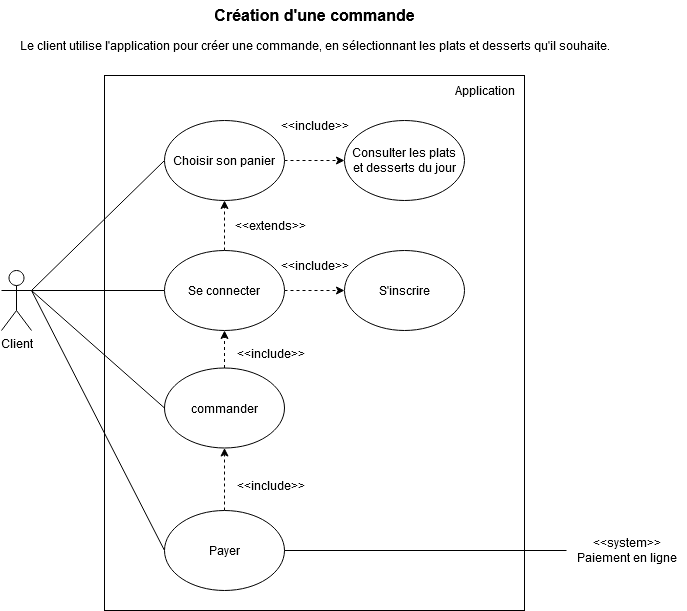

The diagram above was exported from draw.io. Its source (the exported page's mxGraphModel, read from the mxfile embedded in the PNG):
<mxGraphModel dx="2074" dy="1106" grid="1" gridSize="10" guides="1" tooltips="1" connect="1" arrows="1" fold="1" page="1" pageScale="1" pageWidth="827" pageHeight="1169" math="0" shadow="0">
  <root>
    <mxCell id="0" />
    <mxCell id="1" parent="0" />
    <mxCell id="TO1Vf6e0T0rvEtmI2LT_-51" value="" style="rounded=0;whiteSpace=wrap;html=1;" parent="1" vertex="1">
      <mxGeometry x="203" y="125" width="420" height="535" as="geometry" />
    </mxCell>
    <mxCell id="BEs0LTgjB942dpe1J_l7-8" style="rounded=0;orthogonalLoop=1;jettySize=auto;html=1;exitX=1;exitY=0.3333333333333333;exitDx=0;exitDy=0;exitPerimeter=0;entryX=0;entryY=0.5;entryDx=0;entryDy=0;endArrow=none;endFill=0;" edge="1" parent="1" source="TO1Vf6e0T0rvEtmI2LT_-2" target="TO1Vf6e0T0rvEtmI2LT_-19">
      <mxGeometry relative="1" as="geometry" />
    </mxCell>
    <mxCell id="BEs0LTgjB942dpe1J_l7-9" style="rounded=0;orthogonalLoop=1;jettySize=auto;html=1;exitX=1;exitY=0.3333333333333333;exitDx=0;exitDy=0;exitPerimeter=0;entryX=0;entryY=0.5;entryDx=0;entryDy=0;endArrow=none;endFill=0;" edge="1" parent="1" source="TO1Vf6e0T0rvEtmI2LT_-2" target="TO1Vf6e0T0rvEtmI2LT_-8">
      <mxGeometry relative="1" as="geometry" />
    </mxCell>
    <mxCell id="BEs0LTgjB942dpe1J_l7-10" style="rounded=0;orthogonalLoop=1;jettySize=auto;html=1;exitX=1;exitY=0.3333333333333333;exitDx=0;exitDy=0;exitPerimeter=0;entryX=0;entryY=0.5;entryDx=0;entryDy=0;endArrow=none;endFill=0;" edge="1" parent="1" source="TO1Vf6e0T0rvEtmI2LT_-2" target="TO1Vf6e0T0rvEtmI2LT_-7">
      <mxGeometry relative="1" as="geometry" />
    </mxCell>
    <mxCell id="BEs0LTgjB942dpe1J_l7-11" style="rounded=0;orthogonalLoop=1;jettySize=auto;html=1;exitX=1;exitY=0.3333333333333333;exitDx=0;exitDy=0;exitPerimeter=0;entryX=0;entryY=0.5;entryDx=0;entryDy=0;endArrow=none;endFill=0;" edge="1" parent="1" source="TO1Vf6e0T0rvEtmI2LT_-2" target="TO1Vf6e0T0rvEtmI2LT_-47">
      <mxGeometry relative="1" as="geometry" />
    </mxCell>
    <mxCell id="TO1Vf6e0T0rvEtmI2LT_-2" value="Client" style="shape=umlActor;verticalLabelPosition=bottom;verticalAlign=top;html=1;outlineConnect=0;" parent="1" vertex="1">
      <mxGeometry x="100" y="320" width="30" height="60" as="geometry" />
    </mxCell>
    <mxCell id="TO1Vf6e0T0rvEtmI2LT_-5" value="Création d'une commande" style="text;html=1;align=center;verticalAlign=middle;resizable=0;points=[];autosize=1;strokeColor=none;fillColor=none;strokeWidth=1;fontStyle=1;fontSize=16;" parent="1" vertex="1">
      <mxGeometry x="303" y="50" width="220" height="30" as="geometry" />
    </mxCell>
    <mxCell id="TO1Vf6e0T0rvEtmI2LT_-6" value="&lt;div&gt;Consulter les plats&lt;/div&gt;&lt;div&gt;et desserts du jour&lt;/div&gt;" style="ellipse;whiteSpace=wrap;html=1;" parent="1" vertex="1">
      <mxGeometry x="443" y="170" width="120" height="80" as="geometry" />
    </mxCell>
    <mxCell id="BEs0LTgjB942dpe1J_l7-2" style="edgeStyle=orthogonalEdgeStyle;rounded=0;orthogonalLoop=1;jettySize=auto;html=1;exitX=1;exitY=0.5;exitDx=0;exitDy=0;entryX=0;entryY=0.5;entryDx=0;entryDy=0;dashed=1;" edge="1" parent="1" source="TO1Vf6e0T0rvEtmI2LT_-7" target="TO1Vf6e0T0rvEtmI2LT_-16">
      <mxGeometry relative="1" as="geometry" />
    </mxCell>
    <mxCell id="BEs0LTgjB942dpe1J_l7-19" style="edgeStyle=orthogonalEdgeStyle;rounded=0;orthogonalLoop=1;jettySize=auto;html=1;exitX=0.5;exitY=0;exitDx=0;exitDy=0;entryX=0.5;entryY=1;entryDx=0;entryDy=0;dashed=1;" edge="1" parent="1" source="TO1Vf6e0T0rvEtmI2LT_-7" target="TO1Vf6e0T0rvEtmI2LT_-47">
      <mxGeometry relative="1" as="geometry" />
    </mxCell>
    <mxCell id="TO1Vf6e0T0rvEtmI2LT_-7" value="Se connecter" style="ellipse;whiteSpace=wrap;html=1;" parent="1" vertex="1">
      <mxGeometry x="263" y="300" width="120" height="80" as="geometry" />
    </mxCell>
    <mxCell id="BEs0LTgjB942dpe1J_l7-4" style="edgeStyle=orthogonalEdgeStyle;rounded=0;orthogonalLoop=1;jettySize=auto;html=1;exitX=0.5;exitY=0;exitDx=0;exitDy=0;entryX=0.5;entryY=1;entryDx=0;entryDy=0;dashed=1;" edge="1" parent="1" source="TO1Vf6e0T0rvEtmI2LT_-8" target="TO1Vf6e0T0rvEtmI2LT_-7">
      <mxGeometry relative="1" as="geometry" />
    </mxCell>
    <mxCell id="TO1Vf6e0T0rvEtmI2LT_-8" value="commander" style="ellipse;whiteSpace=wrap;html=1;" parent="1" vertex="1">
      <mxGeometry x="263" y="417.5" width="120" height="80" as="geometry" />
    </mxCell>
    <mxCell id="TO1Vf6e0T0rvEtmI2LT_-16" value="S'inscrire" style="ellipse;whiteSpace=wrap;html=1;" parent="1" vertex="1">
      <mxGeometry x="443" y="300" width="120" height="80" as="geometry" />
    </mxCell>
    <mxCell id="BEs0LTgjB942dpe1J_l7-3" style="edgeStyle=orthogonalEdgeStyle;rounded=0;orthogonalLoop=1;jettySize=auto;html=1;exitX=0.5;exitY=0;exitDx=0;exitDy=0;entryX=0.5;entryY=1;entryDx=0;entryDy=0;dashed=1;" edge="1" parent="1" source="TO1Vf6e0T0rvEtmI2LT_-19" target="TO1Vf6e0T0rvEtmI2LT_-8">
      <mxGeometry relative="1" as="geometry" />
    </mxCell>
    <mxCell id="TO1Vf6e0T0rvEtmI2LT_-19" value="Payer" style="ellipse;whiteSpace=wrap;html=1;" parent="1" vertex="1">
      <mxGeometry x="263" y="560" width="120" height="80" as="geometry" />
    </mxCell>
    <mxCell id="BEs0LTgjB942dpe1J_l7-18" style="edgeStyle=orthogonalEdgeStyle;rounded=0;orthogonalLoop=1;jettySize=auto;html=1;entryX=1;entryY=0.5;entryDx=0;entryDy=0;endArrow=none;endFill=0;" edge="1" parent="1" source="TO1Vf6e0T0rvEtmI2LT_-24" target="TO1Vf6e0T0rvEtmI2LT_-19">
      <mxGeometry relative="1" as="geometry" />
    </mxCell>
    <mxCell id="TO1Vf6e0T0rvEtmI2LT_-24" value="&lt;div&gt;&amp;lt;&amp;lt;system&amp;gt;&amp;gt;&lt;/div&gt;&lt;div&gt;Paiement en ligne&lt;br&gt;&lt;/div&gt;" style="text;html=1;align=center;verticalAlign=middle;resizable=0;points=[];autosize=1;strokeColor=none;fillColor=none;" parent="1" vertex="1">
      <mxGeometry x="665" y="580" width="120" height="40" as="geometry" />
    </mxCell>
    <mxCell id="BEs0LTgjB942dpe1J_l7-6" style="edgeStyle=orthogonalEdgeStyle;rounded=0;orthogonalLoop=1;jettySize=auto;html=1;exitX=1;exitY=0.5;exitDx=0;exitDy=0;entryX=0;entryY=0.5;entryDx=0;entryDy=0;dashed=1;" edge="1" parent="1" source="TO1Vf6e0T0rvEtmI2LT_-47" target="TO1Vf6e0T0rvEtmI2LT_-6">
      <mxGeometry relative="1" as="geometry" />
    </mxCell>
    <mxCell id="TO1Vf6e0T0rvEtmI2LT_-47" value="Choisir son panier" style="ellipse;whiteSpace=wrap;html=1;" parent="1" vertex="1">
      <mxGeometry x="263" y="170" width="120" height="80" as="geometry" />
    </mxCell>
    <mxCell id="TO1Vf6e0T0rvEtmI2LT_-52" value="Application" style="text;html=1;align=center;verticalAlign=middle;resizable=0;points=[];autosize=1;strokeColor=none;fillColor=none;" parent="1" vertex="1">
      <mxGeometry x="543" y="125" width="80" height="30" as="geometry" />
    </mxCell>
    <mxCell id="TO1Vf6e0T0rvEtmI2LT_-61" value="Le client utilise l'application pour créer une commande, en sélectionnant les plats et desserts qu'il souhaite." style="text;html=1;align=center;verticalAlign=middle;resizable=0;points=[];autosize=1;strokeColor=none;fillColor=none;" parent="1" vertex="1">
      <mxGeometry x="108" y="80" width="610" height="30" as="geometry" />
    </mxCell>
    <mxCell id="BEs0LTgjB942dpe1J_l7-12" value="&amp;lt;&amp;lt;include&amp;gt;&amp;gt;" style="text;html=1;align=center;verticalAlign=middle;resizable=0;points=[];autosize=1;strokeColor=none;fillColor=none;" vertex="1" parent="1">
      <mxGeometry x="368" y="300" width="90" height="30" as="geometry" />
    </mxCell>
    <mxCell id="BEs0LTgjB942dpe1J_l7-13" value="&amp;lt;&amp;lt;include&amp;gt;&amp;gt;" style="text;html=1;align=center;verticalAlign=middle;resizable=0;points=[];autosize=1;strokeColor=none;fillColor=none;" vertex="1" parent="1">
      <mxGeometry x="368" y="160" width="90" height="30" as="geometry" />
    </mxCell>
    <mxCell id="BEs0LTgjB942dpe1J_l7-14" value="&amp;lt;&amp;lt;include&amp;gt;&amp;gt;" style="text;html=1;align=center;verticalAlign=middle;resizable=0;points=[];autosize=1;strokeColor=none;fillColor=none;" vertex="1" parent="1">
      <mxGeometry x="324" y="387.5" width="90" height="30" as="geometry" />
    </mxCell>
    <mxCell id="BEs0LTgjB942dpe1J_l7-15" value="&amp;lt;&amp;lt;include&amp;gt;&amp;gt;" style="text;html=1;align=center;verticalAlign=middle;resizable=0;points=[];autosize=1;strokeColor=none;fillColor=none;" vertex="1" parent="1">
      <mxGeometry x="324" y="520" width="90" height="30" as="geometry" />
    </mxCell>
    <mxCell id="BEs0LTgjB942dpe1J_l7-20" value="&amp;lt;&amp;lt;extends&amp;gt;&amp;gt;" style="text;html=1;align=center;verticalAlign=middle;resizable=0;points=[];autosize=1;strokeColor=none;fillColor=none;" vertex="1" parent="1">
      <mxGeometry x="324" y="260" width="90" height="30" as="geometry" />
    </mxCell>
  </root>
</mxGraphModel>